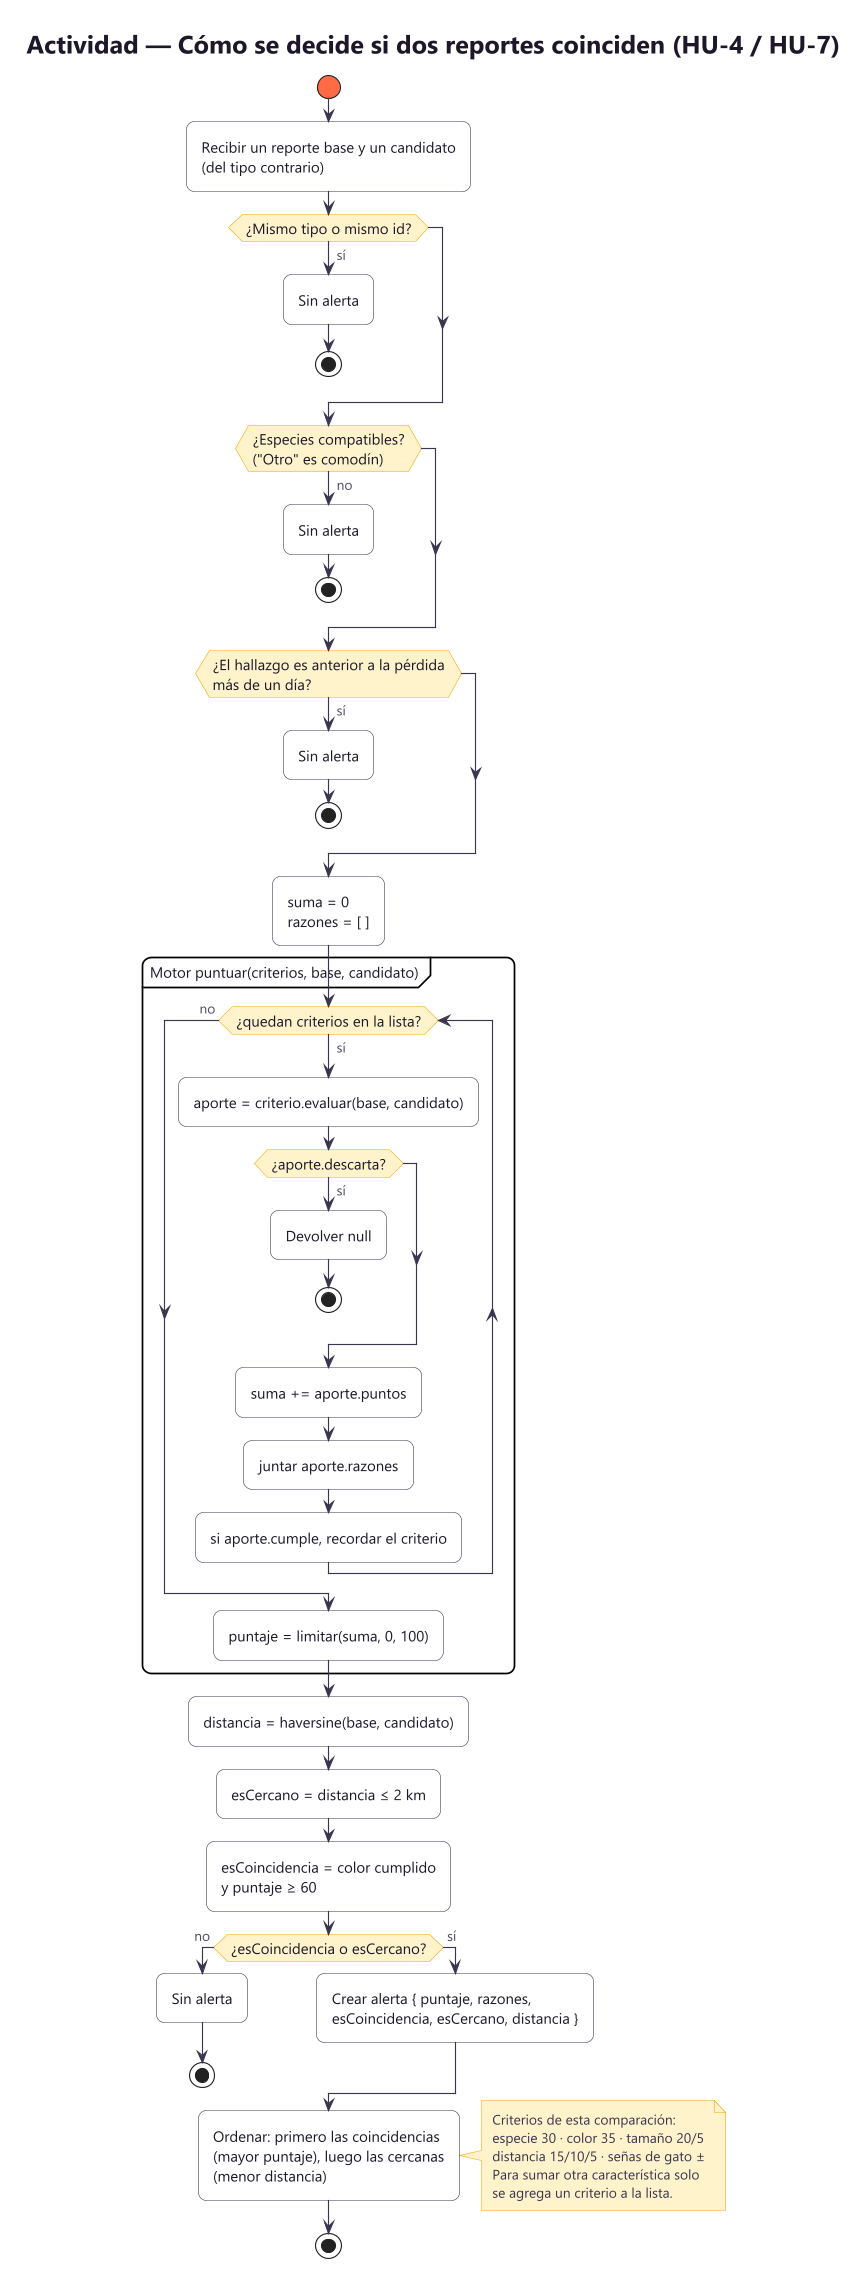

The diagram above was rendered by PlantUML. Its source (embedded in the PNG):
@startuml 13-actividad-puntuacion
!include estilo.puml
title Actividad — Cómo se decide si dos reportes coinciden (HU-4 / HU-7)

start
:Recibir un reporte base y un candidato\n(del tipo contrario);

if (¿Mismo tipo o mismo id?) then (sí)
  :Sin alerta;
  stop
endif

if (¿Especies compatibles?\n("Otro" es comodín)) then (no)
  :Sin alerta;
  stop
endif

if (¿El hallazgo es anterior a la pérdida\nmás de un día?) then (sí)
  :Sin alerta;
  stop
endif

:suma = 0\nrazones = [ ];

partition "Motor puntuar(criterios, base, candidato)" {
  while (¿quedan criterios en la lista?) is (sí)
    :aporte = criterio.evaluar(base, candidato);
    if (¿aporte.descarta?) then (sí)
      :Devolver null;
      stop
    endif
    :suma += aporte.puntos;
    :juntar aporte.razones;
    :si aporte.cumple, recordar el criterio;
  endwhile (no)
  :puntaje = limitar(suma, 0, 100);
}

:distancia = haversine(base, candidato);
:esCercano = distancia ≤ 2 km;
:esCoincidencia = color cumplido\ny puntaje ≥ 60;

if (¿esCoincidencia o esCercano?) then (no)
  :Sin alerta;
  stop
else (sí)
  :Crear alerta { puntaje, razones,\nesCoincidencia, esCercano, distancia };
endif

:Ordenar: primero las coincidencias\n(mayor puntaje), luego las cercanas\n(menor distancia);

note right
  Criterios de esta comparación:
  especie 30 · color 35 · tamaño 20/5
  distancia 15/10/5 · señas de gato ±
  Para sumar otra característica solo
  se agrega un criterio a la lista.
end note
stop

@enduml